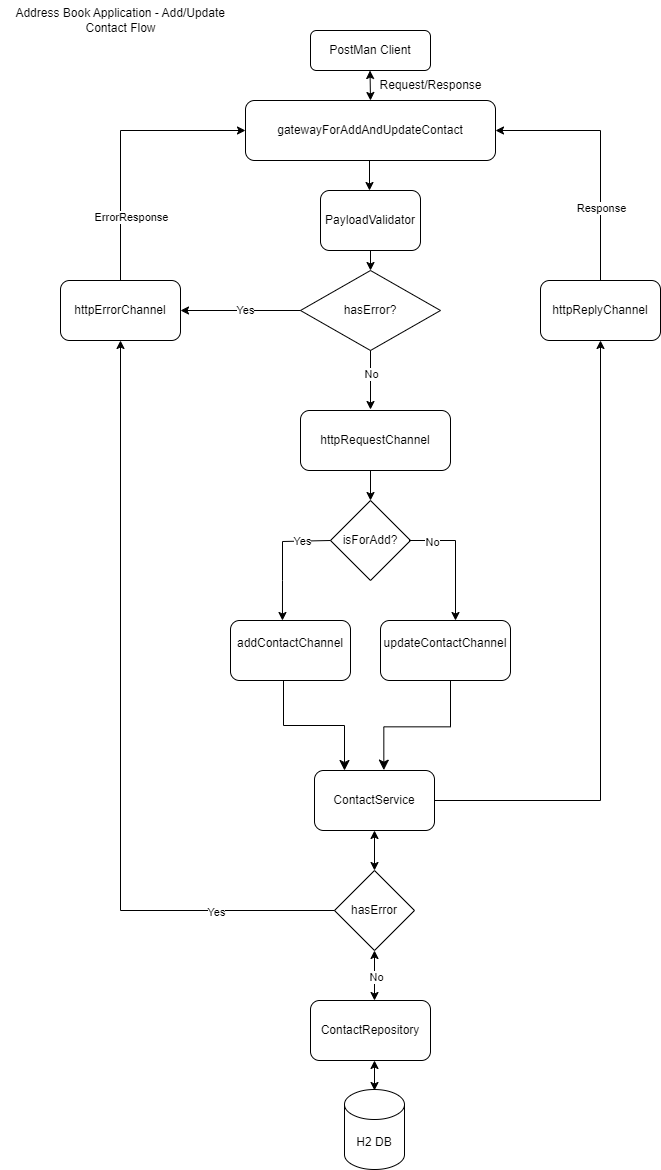

The diagram above was exported from draw.io. Its source (the exported page's mxGraphModel, read from the mxfile embedded in the PNG):
<mxGraphModel dx="1018" dy="413" grid="1" gridSize="10" guides="1" tooltips="1" connect="1" arrows="1" fold="1" page="1" pageScale="1" pageWidth="827" pageHeight="1169" math="0" shadow="0">
  <root>
    <mxCell id="0" />
    <mxCell id="1" parent="0" />
    <mxCell id="zBUwp0xa_dxWEdWuhrQs-1" value="PostMan Client" style="rounded=1;whiteSpace=wrap;html=1;" vertex="1" parent="1">
      <mxGeometry x="310" y="30" width="120" height="40" as="geometry" />
    </mxCell>
    <mxCell id="zBUwp0xa_dxWEdWuhrQs-2" value="httpRequestChannel" style="rounded=1;whiteSpace=wrap;html=1;" vertex="1" parent="1">
      <mxGeometry x="300" y="410" width="150" height="60" as="geometry" />
    </mxCell>
    <mxCell id="zBUwp0xa_dxWEdWuhrQs-3" value="addContactChannel&lt;div&gt;&lt;br&gt;&lt;/div&gt;" style="rounded=1;whiteSpace=wrap;html=1;" vertex="1" parent="1">
      <mxGeometry x="230" y="620" width="120" height="60" as="geometry" />
    </mxCell>
    <mxCell id="zBUwp0xa_dxWEdWuhrQs-4" value="ContactService" style="rounded=1;whiteSpace=wrap;html=1;" vertex="1" parent="1">
      <mxGeometry x="314" y="770" width="120" height="60" as="geometry" />
    </mxCell>
    <mxCell id="zBUwp0xa_dxWEdWuhrQs-5" value="ContactRepository" style="rounded=1;whiteSpace=wrap;html=1;" vertex="1" parent="1">
      <mxGeometry x="310" y="1000" width="120" height="60" as="geometry" />
    </mxCell>
    <mxCell id="zBUwp0xa_dxWEdWuhrQs-6" value="H2 DB" style="shape=cylinder3;whiteSpace=wrap;html=1;boundedLbl=1;backgroundOutline=1;size=15;" vertex="1" parent="1">
      <mxGeometry x="344" y="1089" width="60" height="80" as="geometry" />
    </mxCell>
    <mxCell id="zBUwp0xa_dxWEdWuhrQs-7" value="" style="endArrow=classic;startArrow=classic;html=1;rounded=0;" edge="1" parent="1" source="zBUwp0xa_dxWEdWuhrQs-16">
      <mxGeometry width="50" height="50" relative="1" as="geometry">
        <mxPoint x="370" y="190" as="sourcePoint" />
        <mxPoint x="370" y="140" as="targetPoint" />
      </mxGeometry>
    </mxCell>
    <mxCell id="zBUwp0xa_dxWEdWuhrQs-11" value="" style="endArrow=classic;startArrow=classic;html=1;rounded=0;" edge="1" parent="1">
      <mxGeometry width="50" height="50" relative="1" as="geometry">
        <mxPoint x="374" y="870" as="sourcePoint" />
        <mxPoint x="374" y="830" as="targetPoint" />
      </mxGeometry>
    </mxCell>
    <mxCell id="zBUwp0xa_dxWEdWuhrQs-12" value="" style="endArrow=classic;startArrow=classic;html=1;rounded=0;" edge="1" parent="1">
      <mxGeometry width="50" height="50" relative="1" as="geometry">
        <mxPoint x="374" y="1090" as="sourcePoint" />
        <mxPoint x="374" y="1060" as="targetPoint" />
      </mxGeometry>
    </mxCell>
    <mxCell id="zBUwp0xa_dxWEdWuhrQs-13" value="updateContactChannel&lt;div&gt;&lt;br&gt;&lt;/div&gt;" style="rounded=1;whiteSpace=wrap;html=1;" vertex="1" parent="1">
      <mxGeometry x="380" y="620" width="130" height="60" as="geometry" />
    </mxCell>
    <mxCell id="zBUwp0xa_dxWEdWuhrQs-16" value="gatewayForAddAndUpdateContact" style="rounded=1;whiteSpace=wrap;html=1;" vertex="1" parent="1">
      <mxGeometry x="245" y="100" width="250" height="60" as="geometry" />
    </mxCell>
    <mxCell id="zBUwp0xa_dxWEdWuhrQs-18" value="" style="endArrow=classic;startArrow=classic;html=1;rounded=0;" edge="1" parent="1">
      <mxGeometry width="50" height="50" relative="1" as="geometry">
        <mxPoint x="370" y="100" as="sourcePoint" />
        <mxPoint x="369.5" y="70" as="targetPoint" />
      </mxGeometry>
    </mxCell>
    <mxCell id="zBUwp0xa_dxWEdWuhrQs-19" value="isForAdd?" style="rhombus;whiteSpace=wrap;html=1;" vertex="1" parent="1">
      <mxGeometry x="330" y="500" width="80" height="80" as="geometry" />
    </mxCell>
    <mxCell id="zBUwp0xa_dxWEdWuhrQs-20" value="" style="endArrow=classic;html=1;rounded=0;entryX=0.433;entryY=-0.017;entryDx=0;entryDy=0;entryPerimeter=0;exitX=0;exitY=0.5;exitDx=0;exitDy=0;" edge="1" parent="1" source="zBUwp0xa_dxWEdWuhrQs-19">
      <mxGeometry width="50" height="50" relative="1" as="geometry">
        <mxPoint x="330" y="540" as="sourcePoint" />
        <mxPoint x="281.96000000000004" y="620" as="targetPoint" />
        <Array as="points">
          <mxPoint x="282" y="541" />
          <mxPoint x="282" y="580" />
        </Array>
      </mxGeometry>
    </mxCell>
    <mxCell id="zBUwp0xa_dxWEdWuhrQs-22" value="Yes" style="edgeLabel;html=1;align=center;verticalAlign=middle;resizable=0;points=[];" vertex="1" connectable="0" parent="zBUwp0xa_dxWEdWuhrQs-20">
      <mxGeometry x="-0.5492" relative="1" as="geometry">
        <mxPoint as="offset" />
      </mxGeometry>
    </mxCell>
    <mxCell id="zBUwp0xa_dxWEdWuhrQs-21" value="" style="endArrow=classic;html=1;rounded=0;exitX=1;exitY=0.5;exitDx=0;exitDy=0;" edge="1" parent="1">
      <mxGeometry width="50" height="50" relative="1" as="geometry">
        <mxPoint x="408.5" y="540" as="sourcePoint" />
        <mxPoint x="455" y="620" as="targetPoint" />
        <Array as="points">
          <mxPoint x="455" y="540" />
        </Array>
      </mxGeometry>
    </mxCell>
    <mxCell id="zBUwp0xa_dxWEdWuhrQs-23" value="No" style="edgeLabel;html=1;align=center;verticalAlign=middle;resizable=0;points=[];" vertex="1" connectable="0" parent="zBUwp0xa_dxWEdWuhrQs-21">
      <mxGeometry x="-0.6285" y="-1" relative="1" as="geometry">
        <mxPoint as="offset" />
      </mxGeometry>
    </mxCell>
    <mxCell id="zBUwp0xa_dxWEdWuhrQs-25" value="" style="endArrow=classic;html=1;rounded=0;" edge="1" parent="1">
      <mxGeometry width="50" height="50" relative="1" as="geometry">
        <mxPoint x="369" y="160" as="sourcePoint" />
        <mxPoint x="369" y="190" as="targetPoint" />
      </mxGeometry>
    </mxCell>
    <mxCell id="zBUwp0xa_dxWEdWuhrQs-27" value="httpReplyChannel" style="rounded=1;whiteSpace=wrap;html=1;" vertex="1" parent="1">
      <mxGeometry x="540" y="280" width="120" height="60" as="geometry" />
    </mxCell>
    <mxCell id="zBUwp0xa_dxWEdWuhrQs-29" value="" style="endArrow=classic;html=1;rounded=0;exitX=0.5;exitY=0;exitDx=0;exitDy=0;entryX=1;entryY=0.5;entryDx=0;entryDy=0;" edge="1" parent="1" source="zBUwp0xa_dxWEdWuhrQs-27" target="zBUwp0xa_dxWEdWuhrQs-16">
      <mxGeometry width="50" height="50" relative="1" as="geometry">
        <mxPoint x="600" y="400" as="sourcePoint" />
        <mxPoint x="500" y="130" as="targetPoint" />
        <Array as="points">
          <mxPoint x="600" y="130" />
        </Array>
      </mxGeometry>
    </mxCell>
    <mxCell id="zBUwp0xa_dxWEdWuhrQs-48" value="Response" style="edgeLabel;html=1;align=center;verticalAlign=middle;resizable=0;points=[];" vertex="1" connectable="0" parent="zBUwp0xa_dxWEdWuhrQs-29">
      <mxGeometry x="0.1279" y="1" relative="1" as="geometry">
        <mxPoint x="1" y="71" as="offset" />
      </mxGeometry>
    </mxCell>
    <mxCell id="zBUwp0xa_dxWEdWuhrQs-30" value="" style="endArrow=classic;html=1;rounded=0;entryX=0.5;entryY=1;entryDx=0;entryDy=0;exitX=1;exitY=0.5;exitDx=0;exitDy=0;" edge="1" parent="1" source="zBUwp0xa_dxWEdWuhrQs-4" target="zBUwp0xa_dxWEdWuhrQs-27">
      <mxGeometry width="50" height="50" relative="1" as="geometry">
        <mxPoint x="590" y="560" as="sourcePoint" />
        <mxPoint x="480" y="510" as="targetPoint" />
        <Array as="points">
          <mxPoint x="600" y="800" />
        </Array>
      </mxGeometry>
    </mxCell>
    <mxCell id="zBUwp0xa_dxWEdWuhrQs-31" value="hasError" style="rhombus;whiteSpace=wrap;html=1;" vertex="1" parent="1">
      <mxGeometry x="334" y="870" width="80" height="80" as="geometry" />
    </mxCell>
    <mxCell id="zBUwp0xa_dxWEdWuhrQs-32" value="" style="endArrow=classic;startArrow=classic;html=1;rounded=0;entryX=0.5;entryY=1;entryDx=0;entryDy=0;" edge="1" parent="1" target="zBUwp0xa_dxWEdWuhrQs-31">
      <mxGeometry width="50" height="50" relative="1" as="geometry">
        <mxPoint x="374" y="1000" as="sourcePoint" />
        <mxPoint x="364" y="880" as="targetPoint" />
      </mxGeometry>
    </mxCell>
    <mxCell id="zBUwp0xa_dxWEdWuhrQs-54" value="No" style="edgeLabel;html=1;align=center;verticalAlign=middle;resizable=0;points=[];" vertex="1" connectable="0" parent="zBUwp0xa_dxWEdWuhrQs-32">
      <mxGeometry x="-0.0333" y="-1" relative="1" as="geometry">
        <mxPoint as="offset" />
      </mxGeometry>
    </mxCell>
    <mxCell id="zBUwp0xa_dxWEdWuhrQs-38" value="PayloadValidator" style="rounded=1;whiteSpace=wrap;html=1;" vertex="1" parent="1">
      <mxGeometry x="320" y="190" width="100" height="60" as="geometry" />
    </mxCell>
    <mxCell id="zBUwp0xa_dxWEdWuhrQs-39" value="hasError?" style="rhombus;whiteSpace=wrap;html=1;" vertex="1" parent="1">
      <mxGeometry x="300" y="270" width="140" height="80" as="geometry" />
    </mxCell>
    <mxCell id="zBUwp0xa_dxWEdWuhrQs-42" value="httpErrorChannel" style="rounded=1;whiteSpace=wrap;html=1;" vertex="1" parent="1">
      <mxGeometry x="60" y="280" width="120" height="60" as="geometry" />
    </mxCell>
    <mxCell id="zBUwp0xa_dxWEdWuhrQs-43" value="" style="endArrow=classic;html=1;rounded=0;entryX=1;entryY=0.5;entryDx=0;entryDy=0;exitX=0;exitY=0.5;exitDx=0;exitDy=0;" edge="1" parent="1" source="zBUwp0xa_dxWEdWuhrQs-39" target="zBUwp0xa_dxWEdWuhrQs-42">
      <mxGeometry width="50" height="50" relative="1" as="geometry">
        <mxPoint x="250" y="335" as="sourcePoint" />
        <mxPoint x="300" y="285" as="targetPoint" />
      </mxGeometry>
    </mxCell>
    <mxCell id="zBUwp0xa_dxWEdWuhrQs-44" value="Yes" style="edgeLabel;html=1;align=center;verticalAlign=middle;resizable=0;points=[];" vertex="1" connectable="0" parent="zBUwp0xa_dxWEdWuhrQs-43">
      <mxGeometry x="-0.0667" y="-1" relative="1" as="geometry">
        <mxPoint as="offset" />
      </mxGeometry>
    </mxCell>
    <mxCell id="zBUwp0xa_dxWEdWuhrQs-45" value="" style="endArrow=classic;html=1;rounded=0;entryX=0;entryY=0.5;entryDx=0;entryDy=0;" edge="1" parent="1" target="zBUwp0xa_dxWEdWuhrQs-16">
      <mxGeometry width="50" height="50" relative="1" as="geometry">
        <mxPoint x="120" y="280" as="sourcePoint" />
        <mxPoint x="200" y="127" as="targetPoint" />
        <Array as="points">
          <mxPoint x="120" y="130" />
        </Array>
      </mxGeometry>
    </mxCell>
    <mxCell id="zBUwp0xa_dxWEdWuhrQs-46" value="ErrorResponse" style="edgeLabel;html=1;align=center;verticalAlign=middle;resizable=0;points=[];" vertex="1" connectable="0" parent="zBUwp0xa_dxWEdWuhrQs-45">
      <mxGeometry x="-0.2256" relative="1" as="geometry">
        <mxPoint x="10" y="42" as="offset" />
      </mxGeometry>
    </mxCell>
    <mxCell id="zBUwp0xa_dxWEdWuhrQs-51" value="Request/Response" style="text;html=1;align=center;verticalAlign=middle;resizable=0;points=[];autosize=1;strokeColor=none;fillColor=none;" vertex="1" parent="1">
      <mxGeometry x="365" y="70" width="130" height="30" as="geometry" />
    </mxCell>
    <mxCell id="zBUwp0xa_dxWEdWuhrQs-52" value="" style="endArrow=classic;html=1;rounded=0;entryX=0.5;entryY=1;entryDx=0;entryDy=0;exitX=0;exitY=0.5;exitDx=0;exitDy=0;" edge="1" parent="1" source="zBUwp0xa_dxWEdWuhrQs-31" target="zBUwp0xa_dxWEdWuhrQs-42">
      <mxGeometry width="50" height="50" relative="1" as="geometry">
        <mxPoint x="260" y="820" as="sourcePoint" />
        <mxPoint x="110" y="400" as="targetPoint" />
        <Array as="points">
          <mxPoint x="120" y="910" />
        </Array>
      </mxGeometry>
    </mxCell>
    <mxCell id="zBUwp0xa_dxWEdWuhrQs-53" value="Yes" style="edgeLabel;html=1;align=center;verticalAlign=middle;resizable=0;points=[];" vertex="1" connectable="0" parent="zBUwp0xa_dxWEdWuhrQs-52">
      <mxGeometry x="-0.6973" y="1" relative="1" as="geometry">
        <mxPoint as="offset" />
      </mxGeometry>
    </mxCell>
    <mxCell id="zBUwp0xa_dxWEdWuhrQs-55" value="" style="edgeStyle=elbowEdgeStyle;elbow=vertical;endArrow=classic;html=1;curved=0;rounded=0;endSize=8;startSize=8;exitX=0.631;exitY=1;exitDx=0;exitDy=0;exitPerimeter=0;entryX=0.678;entryY=-0.006;entryDx=0;entryDy=0;entryPerimeter=0;" edge="1" parent="1">
      <mxGeometry width="50" height="50" relative="1" as="geometry">
        <mxPoint x="450" y="680" as="sourcePoint" />
        <mxPoint x="383.3299999999999" y="769.6400000000001" as="targetPoint" />
        <Array as="points">
          <mxPoint x="400.65000000000003" y="726.34" />
        </Array>
      </mxGeometry>
    </mxCell>
    <mxCell id="zBUwp0xa_dxWEdWuhrQs-56" value="" style="edgeStyle=elbowEdgeStyle;elbow=vertical;endArrow=classic;html=1;curved=0;rounded=0;endSize=8;startSize=8;entryX=0.25;entryY=0;entryDx=0;entryDy=0;" edge="1" parent="1" target="zBUwp0xa_dxWEdWuhrQs-4">
      <mxGeometry width="50" height="50" relative="1" as="geometry">
        <mxPoint x="283" y="680" as="sourcePoint" />
        <mxPoint x="320" y="710" as="targetPoint" />
      </mxGeometry>
    </mxCell>
    <mxCell id="zBUwp0xa_dxWEdWuhrQs-59" value="" style="endArrow=classic;html=1;rounded=0;entryX=0.5;entryY=0;entryDx=0;entryDy=0;exitX=0.5;exitY=1;exitDx=0;exitDy=0;" edge="1" parent="1" source="zBUwp0xa_dxWEdWuhrQs-38" target="zBUwp0xa_dxWEdWuhrQs-39">
      <mxGeometry width="50" height="50" relative="1" as="geometry">
        <mxPoint x="435" y="260" as="sourcePoint" />
        <mxPoint x="434" y="280" as="targetPoint" />
      </mxGeometry>
    </mxCell>
    <mxCell id="zBUwp0xa_dxWEdWuhrQs-60" value="" style="endArrow=classic;html=1;rounded=0;" edge="1" parent="1">
      <mxGeometry width="50" height="50" relative="1" as="geometry">
        <mxPoint x="370" y="350" as="sourcePoint" />
        <mxPoint x="370" y="409" as="targetPoint" />
      </mxGeometry>
    </mxCell>
    <mxCell id="zBUwp0xa_dxWEdWuhrQs-61" value="No" style="edgeLabel;html=1;align=center;verticalAlign=middle;resizable=0;points=[];" vertex="1" connectable="0" parent="zBUwp0xa_dxWEdWuhrQs-60">
      <mxGeometry x="-0.2316" relative="1" as="geometry">
        <mxPoint as="offset" />
      </mxGeometry>
    </mxCell>
    <mxCell id="zBUwp0xa_dxWEdWuhrQs-62" value="" style="endArrow=classic;html=1;rounded=0;" edge="1" parent="1">
      <mxGeometry width="50" height="50" relative="1" as="geometry">
        <mxPoint x="370" y="470" as="sourcePoint" />
        <mxPoint x="370" y="500" as="targetPoint" />
      </mxGeometry>
    </mxCell>
    <mxCell id="zBUwp0xa_dxWEdWuhrQs-65" value="&amp;nbsp;Address Book Application - Add/Update&amp;nbsp;&lt;div&gt;Contact Flow&lt;/div&gt;" style="text;html=1;align=center;verticalAlign=middle;resizable=0;points=[];autosize=1;strokeColor=none;fillColor=none;" vertex="1" parent="1">
      <mxGeometry width="240" height="40" as="geometry" />
    </mxCell>
  </root>
</mxGraphModel>